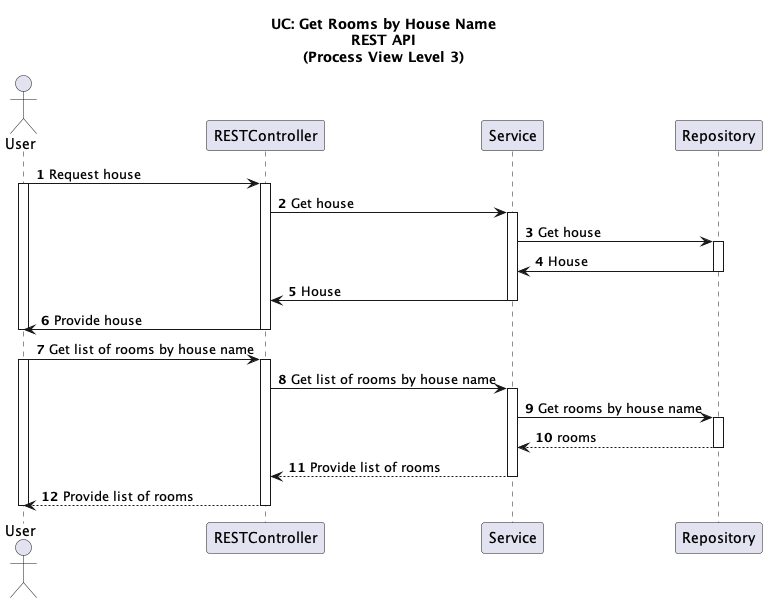

The diagram above was rendered by PlantUML. Its source (embedded in the PNG):
@startuml

title UC: Get Rooms by House Name\nREST API\n(Process View Level 3)
autonumber

actor "User" as A
participant "RESTController" as RC
participant "Service" as S
participant "Repository" as R

A -> RC: Request house
activate A
activate RC
RC -> S: Get house
activate S
S -> R: Get house
activate R
R -> S: House
deactivate R
S -> RC: House
deactivate S
RC -> A: Provide house
deactivate RC
deactivate A

A -> RC: Get list of rooms by house name
activate A
activate RC
RC -> S: Get list of rooms by house name
activate S
S -> R: Get rooms by house name
activate R
R --> S: rooms
deactivate R
S --> RC: Provide list of rooms
deactivate S
RC --> A: Provide list of rooms
deactivate RC
deactivate A

@enduml